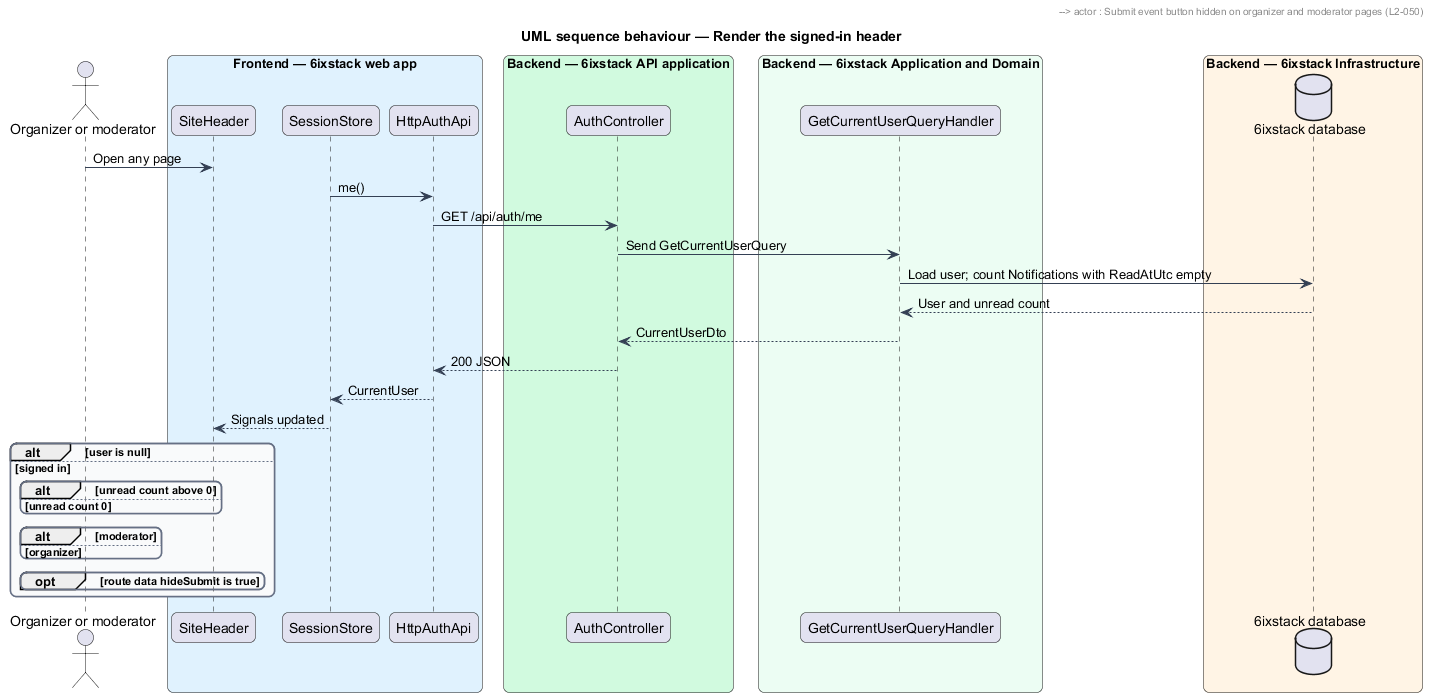

The diagram above was rendered by PlantUML. Its source (embedded in the PNG):
@startuml
title UML sequence behaviour — Render the signed-in header
skinparam backgroundColor #FFFFFF
skinparam shadowing false
skinparam roundcorner 12
skinparam defaultFontName Arial
skinparam ArrowColor #344054
skinparam rectangle {
  BorderColor #344054
  FontColor #101828
}
skinparam package {
  BorderColor #667085
  FontColor #101828
  BackgroundColor #F9FAFB
}
actor "Organizer or moderator" as actor
box "Frontend — 6ixstack web app" #E0F2FE
  participant "SiteHeader" as header
  participant "SessionStore" as store
  participant "HttpAuthApi" as client
end box
box "Backend — 6ixstack API application" #D1FADF
  participant "AuthController" as controller
end box
box "Backend — 6ixstack Application and Domain" #ECFDF3
  participant "GetCurrentUserQueryHandler" as handler
end box
box "Backend — 6ixstack Infrastructure" #FFF4E5
  database "6ixstack database" as db
end box
actor -> header : Open any page
header -> store : user, unreadCount
store -> client : me()
client -> controller : GET /api/auth/me
controller -> handler : Send GetCurrentUserQuery
handler -> db : Load user; count Notifications with ReadAtUtc empty
db --> handler : User and unread count
handler --> controller : CurrentUserDto
controller --> client : 200 JSON
client --> store : CurrentUser
store --> header : Signals updated
alt user is null
  header --> actor : No account controls; Submit event shown
else signed in
  alt unread count above 0
    header --> actor : Button named "Notifications, 3 unread" with badge 3 (L2-050)
  else unread count 0
    header --> actor : Button named "Notifications", no badge (L2-050)
  end
  alt moderator
    header --> actor : Avatar links to /admin/review (L2-050)
  else organizer
    header --> actor : Avatar links to /organize (L2-050)
  end
  opt route data hideSubmit is true
    header --> actor : Submit event button hidden on organizer and moderator pages (L2-050)
  end
end
@enduml